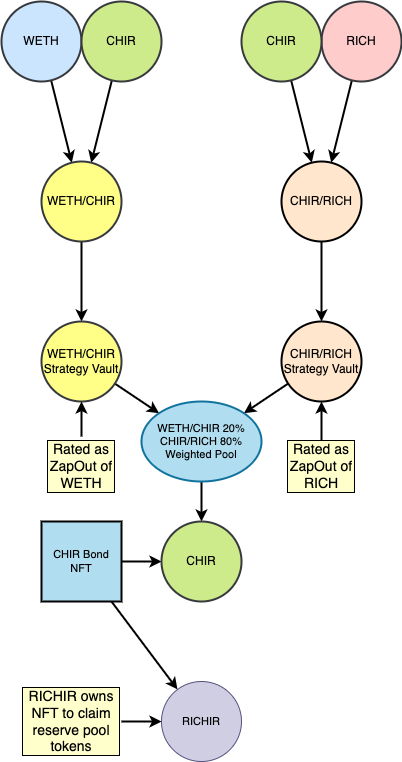

The diagram above was exported from draw.io. Its source (the exported page's mxGraphModel, read from the mxfile embedded in the PNG):
<mxGraphModel dx="2194" dy="1234" grid="1" gridSize="10" guides="1" tooltips="1" connect="1" arrows="1" fold="1" page="1" pageScale="1" pageWidth="850" pageHeight="1100" background="none" math="0" shadow="0">
  <root>
    <mxCell id="0" />
    <mxCell id="1" parent="0" />
    <mxCell id="7" style="edgeStyle=none;shape=connector;rounded=1;html=1;strokeColor=default;strokeWidth=2;align=center;verticalAlign=middle;fontFamily=Helvetica;fontSize=11;fontColor=default;labelBorderColor=default;labelBackgroundColor=#FFFFCC;endArrow=classic;" edge="1" parent="1" source="2" target="4">
      <mxGeometry relative="1" as="geometry" />
    </mxCell>
    <mxCell id="2" value="WETH" style="ellipse;whiteSpace=wrap;html=1;aspect=fixed;fillColor=#cce5ff;strokeColor=#36393d;strokeWidth=2;" vertex="1" parent="1">
      <mxGeometry x="120" y="80" width="80" height="80" as="geometry" />
    </mxCell>
    <mxCell id="6" style="edgeStyle=none;shape=connector;rounded=1;html=1;strokeColor=default;strokeWidth=2;align=center;verticalAlign=middle;fontFamily=Helvetica;fontSize=11;fontColor=default;labelBorderColor=default;labelBackgroundColor=#FFFFCC;endArrow=classic;" edge="1" parent="1" source="3" target="4">
      <mxGeometry relative="1" as="geometry" />
    </mxCell>
    <mxCell id="3" value="CHIR" style="ellipse;whiteSpace=wrap;html=1;aspect=fixed;fillColor=#cdeb8b;strokeColor=#36393d;strokeWidth=2;" vertex="1" parent="1">
      <mxGeometry x="200" y="80" width="80" height="80" as="geometry" />
    </mxCell>
    <mxCell id="9" style="edgeStyle=none;shape=connector;rounded=1;html=1;strokeColor=default;strokeWidth=2;align=center;verticalAlign=middle;fontFamily=Helvetica;fontSize=11;fontColor=default;labelBorderColor=default;labelBackgroundColor=#FFFFCC;endArrow=classic;" edge="1" parent="1" source="4" target="8">
      <mxGeometry relative="1" as="geometry" />
    </mxCell>
    <mxCell id="4" value="WETH/CHIR" style="ellipse;whiteSpace=wrap;html=1;aspect=fixed;fillColor=#ffff88;strokeColor=#36393d;strokeWidth=2;" vertex="1" parent="1">
      <mxGeometry x="160" y="240" width="80" height="80" as="geometry" />
    </mxCell>
    <mxCell id="20" style="edgeStyle=none;shape=connector;rounded=1;html=1;strokeColor=default;strokeWidth=2;align=center;verticalAlign=middle;fontFamily=Helvetica;fontSize=11;fontColor=default;labelBorderColor=default;labelBackgroundColor=#FFFFCC;endArrow=classic;" edge="1" parent="1" source="8" target="17">
      <mxGeometry relative="1" as="geometry" />
    </mxCell>
    <mxCell id="8" value="WETH/CHIR&lt;br&gt;Strategy Vault" style="ellipse;whiteSpace=wrap;html=1;aspect=fixed;fillColor=#ffff88;strokeColor=#36393d;strokeWidth=2;" vertex="1" parent="1">
      <mxGeometry x="160" y="400" width="80" height="80" as="geometry" />
    </mxCell>
    <mxCell id="15" style="edgeStyle=none;shape=connector;rounded=1;html=1;strokeColor=default;strokeWidth=2;align=center;verticalAlign=middle;fontFamily=Helvetica;fontSize=11;fontColor=default;labelBorderColor=default;labelBackgroundColor=#FFFFCC;endArrow=classic;" edge="1" parent="1" source="18" target="12">
      <mxGeometry relative="1" as="geometry">
        <mxPoint x="537.8885438199982" y="155.77708763999635" as="sourcePoint" />
      </mxGeometry>
    </mxCell>
    <mxCell id="14" style="edgeStyle=none;shape=connector;rounded=1;html=1;strokeColor=default;strokeWidth=2;align=center;verticalAlign=middle;fontFamily=Helvetica;fontSize=11;fontColor=default;labelBorderColor=default;labelBackgroundColor=#FFFFCC;endArrow=classic;" edge="1" parent="1" source="11" target="12">
      <mxGeometry relative="1" as="geometry" />
    </mxCell>
    <mxCell id="11" value="RICH" style="ellipse;whiteSpace=wrap;html=1;aspect=fixed;fillColor=#ffcccc;strokeColor=#36393d;strokeWidth=2;" vertex="1" parent="1">
      <mxGeometry x="440" y="80" width="80" height="80" as="geometry" />
    </mxCell>
    <mxCell id="16" style="edgeStyle=none;shape=connector;rounded=1;html=1;strokeColor=default;strokeWidth=2;align=center;verticalAlign=middle;fontFamily=Helvetica;fontSize=11;fontColor=default;labelBorderColor=default;labelBackgroundColor=#FFFFCC;endArrow=classic;" edge="1" parent="1" source="12" target="13">
      <mxGeometry relative="1" as="geometry" />
    </mxCell>
    <mxCell id="12" value="CHIR/RICH" style="ellipse;whiteSpace=wrap;html=1;aspect=fixed;fillColor=#ffe6cc;strokeColor=#000000;strokeWidth=2;" vertex="1" parent="1">
      <mxGeometry x="400" y="240" width="80" height="80" as="geometry" />
    </mxCell>
    <mxCell id="19" style="edgeStyle=none;shape=connector;rounded=1;html=1;strokeColor=default;strokeWidth=2;align=center;verticalAlign=middle;fontFamily=Helvetica;fontSize=11;fontColor=default;labelBorderColor=default;labelBackgroundColor=#FFFFCC;endArrow=classic;" edge="1" parent="1" source="13" target="17">
      <mxGeometry relative="1" as="geometry" />
    </mxCell>
    <mxCell id="13" value="CHIR/RICH&lt;br&gt;Strategy Vault" style="ellipse;whiteSpace=wrap;html=1;aspect=fixed;fillColor=#ffe6cc;strokeColor=#000000;strokeWidth=2;" vertex="1" parent="1">
      <mxGeometry x="400" y="400" width="80" height="80" as="geometry" />
    </mxCell>
    <mxCell id="22" style="edgeStyle=none;shape=connector;rounded=1;html=1;strokeColor=default;strokeWidth=2;align=center;verticalAlign=middle;fontFamily=Helvetica;fontSize=11;fontColor=default;labelBorderColor=default;labelBackgroundColor=#FFFFCC;endArrow=classic;" edge="1" parent="1" source="17" target="25">
      <mxGeometry relative="1" as="geometry" />
    </mxCell>
    <mxCell id="17" value="WETH/CHIR 20%&lt;br&gt;CHIR/RICH 80%&lt;br&gt;Weighted Pool" style="ellipse;whiteSpace=wrap;html=1;fontFamily=Helvetica;fontSize=11;labelBorderColor=none;labelBackgroundColor=none;fillColor=#b1ddf0;strokeColor=#10739e;strokeWidth=2;" vertex="1" parent="1">
      <mxGeometry x="260" y="480" width="120" height="80" as="geometry" />
    </mxCell>
    <mxCell id="18" value="CHIR" style="ellipse;whiteSpace=wrap;html=1;aspect=fixed;fillColor=#cdeb8b;strokeColor=#36393d;strokeWidth=2;" vertex="1" parent="1">
      <mxGeometry x="360" y="80" width="80" height="80" as="geometry" />
    </mxCell>
    <mxCell id="24" style="edgeStyle=none;shape=connector;rounded=1;html=1;strokeColor=default;strokeWidth=2;align=center;verticalAlign=middle;fontFamily=Helvetica;fontSize=11;fontColor=default;labelBorderColor=default;labelBackgroundColor=#FFFFCC;endArrow=classic;" edge="1" parent="1" source="21" target="23">
      <mxGeometry relative="1" as="geometry" />
    </mxCell>
    <mxCell id="26" style="edgeStyle=none;shape=connector;rounded=1;html=1;strokeColor=default;strokeWidth=2;align=center;verticalAlign=middle;fontFamily=Helvetica;fontSize=11;fontColor=default;labelBorderColor=default;labelBackgroundColor=#FFFFCC;endArrow=classic;" edge="1" parent="1" source="21" target="25">
      <mxGeometry relative="1" as="geometry" />
    </mxCell>
    <mxCell id="21" value="CHIR Bond NFT" style="whiteSpace=wrap;html=1;aspect=fixed;fontFamily=Helvetica;fontSize=11;labelBorderColor=none;labelBackgroundColor=none;fillColor=#b1ddf0;strokeColor=#000000;strokeWidth=2;" vertex="1" parent="1">
      <mxGeometry x="160" y="600" width="80" height="80" as="geometry" />
    </mxCell>
    <mxCell id="23" value="RICHIR" style="ellipse;whiteSpace=wrap;html=1;aspect=fixed;fontFamily=Helvetica;fontSize=11;labelBorderColor=none;labelBackgroundColor=none;fillColor=#d0cee2;strokeColor=#56517e;" vertex="1" parent="1">
      <mxGeometry x="280" y="760" width="80" height="80" as="geometry" />
    </mxCell>
    <mxCell id="25" value="CHIR" style="ellipse;whiteSpace=wrap;html=1;aspect=fixed;fillColor=#cdeb8b;strokeColor=#36393d;strokeWidth=2;" vertex="1" parent="1">
      <mxGeometry x="280" y="600" width="80" height="80" as="geometry" />
    </mxCell>
    <mxCell id="29" style="edgeStyle=none;shape=connector;rounded=1;html=1;strokeColor=default;strokeWidth=2;align=center;verticalAlign=middle;fontFamily=Helvetica;fontSize=11;fontColor=default;labelBorderColor=default;labelBackgroundColor=#FFFFCC;endArrow=classic;" edge="1" parent="1" source="27" target="13">
      <mxGeometry relative="1" as="geometry" />
    </mxCell>
    <mxCell id="27" value="Rated as ZapOut of RICH" style="text;html=1;align=center;verticalAlign=middle;whiteSpace=wrap;rounded=0;fontFamily=Helvetica;fontSize=14;fontColor=default;labelBorderColor=default;labelBackgroundColor=#FFFFCC;" vertex="1" parent="1">
      <mxGeometry x="405" y="530" width="70" height="30" as="geometry" />
    </mxCell>
    <mxCell id="28" value="Rated as ZapOut of WETH" style="text;html=1;align=center;verticalAlign=middle;whiteSpace=wrap;rounded=0;fontFamily=Helvetica;fontSize=14;fontColor=default;labelBorderColor=default;labelBackgroundColor=#FFFFCC;" vertex="1" parent="1">
      <mxGeometry x="165" y="515" width="70" height="60" as="geometry" />
    </mxCell>
    <mxCell id="30" style="edgeStyle=none;shape=connector;rounded=1;html=1;strokeColor=default;strokeWidth=2;align=center;verticalAlign=middle;fontFamily=Helvetica;fontSize=11;fontColor=default;labelBorderColor=default;labelBackgroundColor=#FFFFCC;endArrow=classic;entryX=0.5;entryY=1;entryDx=0;entryDy=0;" edge="1" parent="1" source="28" target="8">
      <mxGeometry relative="1" as="geometry">
        <mxPoint x="220" y="500" as="targetPoint" />
      </mxGeometry>
    </mxCell>
    <mxCell id="36" style="edgeStyle=none;shape=connector;rounded=1;html=1;strokeColor=default;strokeWidth=2;align=center;verticalAlign=middle;fontFamily=Helvetica;fontSize=11;fontColor=default;labelBorderColor=default;labelBackgroundColor=#FFFFCC;endArrow=classic;" edge="1" parent="1" source="35" target="23">
      <mxGeometry relative="1" as="geometry" />
    </mxCell>
    <mxCell id="35" value="RICHIR owns NFT to claim reserve pool tokens" style="text;html=1;align=center;verticalAlign=middle;whiteSpace=wrap;rounded=0;fontFamily=Helvetica;fontSize=14;fontColor=default;labelBorderColor=default;labelBackgroundColor=#FFFFCC;" vertex="1" parent="1">
      <mxGeometry x="140" y="785" width="100" height="30" as="geometry" />
    </mxCell>
  </root>
</mxGraphModel>